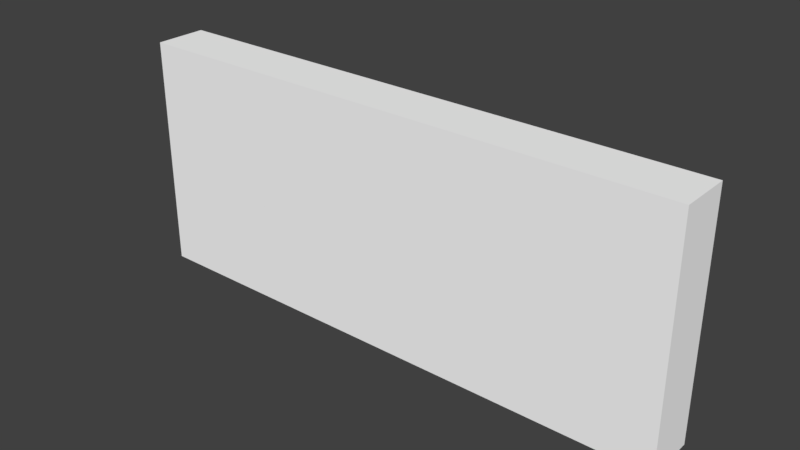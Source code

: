 # Source: VITRINE_03.blend  (saved by Blender 2.79.0; exported with 4.5.12 LTS)
import bpy
from mathutils import Matrix  # noqa: F401  (used for matrix-valued properties, if any)

bpy.ops.wm.read_factory_settings(use_empty=True)
scene = bpy.context.scene
scene.name = 'Scene'

# ---- collections
col_collection_1 = bpy.data.collections.new('Collection 1'); scene.collection.children.link(col_collection_1)

# ---- materials (node trees are filled in below, after node groups)
mat_material_004 = bpy.data.materials.new('Material.004')
mat_material_004.alpha_threshold = 0.0
mat_material_004.use_transparent_shadow = False
mat_material_004.diffuse_color = (1.0, 1.0, 1.0, 1.0)
mat_material_004.roughness = 0.5
mat_material = bpy.data.materials.new('Material')
mat_material.alpha_threshold = 0.0
mat_material.use_transparent_shadow = False
mat_material.diffuse_color = (0.5173, 0.5173, 0.5173, 1.0)
mat_material.roughness = 0.5
mat_material.line_color = (0.0, 0.0, 0.0, 1.0)
mat_material_001 = bpy.data.materials.new('Material.001')
mat_material_001.alpha_threshold = 0.0
mat_material_001.use_transparent_shadow = False
mat_material_001.diffuse_color = (0.7379, 0.8879, 1.0, 1.0)
mat_material_001.roughness = 0.5
mat_material_001.specular_intensity = 0.8

# ---- material node trees

# ---- world
world_world = bpy.data.worlds.new('World'); scene.world = world_world
world_world.color = (0.05088, 0.05088, 0.05088)
world_world.use_sun_shadow = False
world_world.sun_shadow_jitter_overblur = 0.0
world_world.cycles.sampling_method = 'MANUAL'

# ---- meshes
me_cube_002 = bpy.data.meshes.new('Cube.002')
me_cube_002.from_pydata([(-1.0, -0.7111, -1.0), (-1.0, -0.7111, 1.0), (-1.0, -0.06544, -1.0), (-1.0, -0.06544, 1.0), (6.676, -0.7111, -1.0), (6.676, -0.7111, 1.0), (6.676, -0.06544, -1.0), (6.676, -0.06544, 1.0), (2.877, 0.002738, -0.9078), (3.792, -0.7111, -1.0), (2.877, -0.7111, 1.0), (2.877, 0.002738, 0.9262), (2.877, 0.002738, 1.0), (2.877, -0.7111, 0.9262), (2.877, -0.7111, -0.9078), (2.877, -0.7111, 0.02751), (6.596, -0.06544, 1.0), (6.596, -0.7111, -1.0), (5.652, -0.06544, 1.0), (6.596, -0.7111, 1.0), (4.722, -0.06544, 1.0), (-0.9316, -0.7111, 1.0), (-0.9316, -0.06544, 1.0), (-0.9316, -0.7111, -1.0), (-1.0, -0.7111, 0.9262), (-1.0, -0.06544, 0.9262), (6.676, -0.06544, 0.9262), (6.676, -0.7111, 0.9262), (2.877, -0.6433, -0.03678), (2.877, -0.6433, -0.9078), (2.877, -0.6433, 0.02751), (2.877, -0.6433, 0.9262), (6.596, -0.7111, 0.9262), (6.596, -0.06544, 0.9262), (-0.9316, -0.06544, 0.9262), (-0.9316, -0.7111, 0.9262), (-1.0, -0.06544, -0.9078), (6.676, -0.06544, -0.9078), (6.676, -0.7111, -0.9078), (2.877, -0.7111, -0.03678), (2.877, 0.002738, -1.0), (2.877, -0.06544, -0.9078), (2.877, -0.06544, 0.9262), (6.596, -0.7111, -0.9078), (6.596, -0.06544, -0.9078), (-0.9316, -0.06544, -0.9078), (-0.9316, -0.7111, -0.9078), (-1.0, -0.7111, -0.9078), (-1.0, -0.7111, 0.02751), (-1.0, -0.06544, 0.02751), (6.676, -0.06544, 0.02751), (6.676, -0.7111, 0.02751), (2.877, -0.7111, -1.0), (2.877, -0.06544, 1.0), (6.596, -0.7111, 0.02751), (6.596, -0.06544, 0.02751), (-0.9316, -0.06544, 0.02751), (-0.9316, -0.7111, 0.02751), (-1.0, -0.06544, -0.03678), (6.676, -0.06544, -0.03678), (6.676, -0.7111, -0.03678), (2.78, 0.002738, -0.9078), (2.78, 0.002738, 0.9262), (6.596, -0.7111, -0.03678), (6.596, -0.06544, -0.03678), (-0.9316, -0.06544, -0.03678), (-0.9316, -0.7111, -0.03678), (-1.0, -0.7111, -0.03678), (2.78, 0.002738, -1.0), (6.596, -0.6433, 0.9262), (-0.9316, -0.6433, 0.9262), (2.78, 0.002738, 1.0), (2.78, -0.6433, 0.02751), (2.78, -0.7111, -0.03678), (2.78, -0.6433, -0.03678), (2.78, -0.6433, -0.9078), (6.596, -0.6433, -0.03678), (6.596, -0.6433, -0.9078), (-0.9316, -0.6433, -0.03678), (-0.9316, -0.6433, -0.9078), (2.78, -0.6433, 0.9262), (2.78, -0.7111, 0.02751), (6.596, -0.6433, 0.02751), (-0.9316, -0.6433, 0.02751), (-1.0, 0.002738, -0.9078), (-1.0, 0.002738, -1.0), (-0.9316, 0.002738, -1.0), (6.596, 0.002738, 1.0), (6.676, 0.002738, 1.0), (6.676, 0.002738, -0.9078), (6.676, 0.002738, -1.0), (6.596, 0.002738, -1.0), (2.78, -0.7111, -0.9078), (2.78, -0.06544, -0.9078), (2.78, -0.7111, 0.9262), (2.78, -0.06544, 0.9262), (2.78, -0.7111, 1.0), (3.792, -0.06544, 1.0), (-0.9316, 0.002738, 1.0), (6.596, 0.002738, -0.9078), (-1.0, 0.002738, 1.0), (-0.9316, 0.002738, -0.9078), (-1.0, 0.002738, 0.9262), (6.676, 0.002738, 0.9262), (2.78, -0.7111, -1.0), (2.78, -0.06544, 1.0), (6.596, 0.002738, 0.9262), (-0.9316, 0.002738, 0.9262), (-1.0, 0.002738, -0.03678), (6.676, 0.002738, -0.03678), (6.596, 0.002738, -0.03678), (-0.9316, 0.002738, -0.03678), (-1.0, 0.002738, 0.02751), (6.676, 0.002738, 0.02751), (6.596, 0.002738, 0.02751), (-0.9316, 0.002738, 0.02751), (-0.9801, -0.09016, -0.9499), (6.644, -0.09016, -0.9499), (-0.9801, -0.09016, 0.9417), (6.644, -0.09016, 0.9417), (-0.9801, -0.03514, -0.9499), (6.644, -0.03514, -0.9499), (-0.9801, -0.03514, 0.9417), (6.644, -0.03514, 0.9417), (-1.0, -0.06544, -2.236), (-1.0, -0.7111, -2.236), (-0.9316, -0.06544, -2.236), (6.676, -0.7111, -2.236), (6.676, -0.06544, -2.236), (6.596, -0.7111, -2.236), (2.78, -0.7111, -2.236), (2.78, -0.06544, -2.236), (2.78, 0.002738, -2.236), (2.877, -0.7111, -2.236), (2.877, -0.06544, -2.236), (6.596, -0.06544, -2.236), (-0.9316, -0.7111, -2.236), (2.877, 0.002738, -2.236), (-0.9316, 0.002738, -2.236), (-1.0, 0.002738, -2.236), (6.596, 0.002738, -2.236), (6.676, 0.002738, -2.236), (4.722, -0.7111, -1.0), (5.652, -0.7111, -1.0), (3.792, -0.06544, 0.9262), (4.722, -0.06544, 0.9262), (5.652, -0.06544, 0.9262), (3.792, -0.06544, -0.9078), (4.722, -0.06544, -0.9078), (5.652, -0.06544, -0.9078), (5.652, -0.7111, 1.0), (4.722, -0.7111, 1.0), (3.792, -0.7111, 1.0), (5.652, -0.7111, 0.9262), (4.722, -0.7111, 0.9262), (3.792, -0.7111, 0.9262), (5.652, -0.7111, -0.9078), (4.722, -0.7111, -0.9078), (3.792, -0.7111, -0.9078), (5.652, -0.7111, 0.02751), (4.722, -0.7111, 0.02751), (3.792, -0.7111, 0.02751), (5.652, -0.6433, -0.03678), (4.722, -0.6433, -0.03678), (3.792, -0.6433, -0.03678), (5.652, -0.6433, -0.9078), (4.722, -0.6433, -0.9078), (3.792, -0.6433, -0.9078), (5.652, -0.6433, 0.02751), (4.722, -0.6433, 0.02751), (3.792, -0.6433, 0.02751), (5.652, -0.6433, 0.9262), (4.722, -0.6433, 0.9262), (3.792, -0.6433, 0.9262), (5.652, -0.7111, -0.03678), (4.722, -0.7111, -0.03678), (3.792, -0.7111, -0.03678), (5.652, 0.002738, -1.0), (4.722, 0.002738, -1.0), (3.792, 0.002738, -1.0), (3.792, 0.002738, 1.0), (4.722, 0.002738, 1.0), (5.652, 0.002738, 1.0), (3.792, 0.002738, 0.9262), (4.722, 0.002738, 0.9262), (5.652, 0.002738, 0.9262), (3.792, 0.002738, -0.9078), (4.722, 0.002738, -0.9078), (5.652, 0.002738, -0.9078), (3.792, -0.7111, -2.236), (4.722, -0.7111, -2.236), (5.652, -0.7111, -2.236), (5.652, -0.06544, -2.236), (4.722, -0.06544, -2.236), (3.792, -0.06544, -2.236), (5.652, 0.002738, -2.236), (4.722, 0.002738, -2.236), (3.792, 0.002738, -2.236), (1.837, -0.7111, 1.0), (0.9095, -0.7111, 1.0), (-0.01833, -0.7111, 1.0), (1.837, -0.7111, 0.9262), (0.9095, -0.7111, 0.9262), (-0.01833, -0.7111, 0.9262), (1.837, -0.7111, -0.9078), (0.9095, -0.7111, -0.9078), (-0.01833, -0.7111, -0.9078), (1.837, -0.7111, 0.02751), (0.9095, -0.7111, 0.02751), (-0.01833, -0.7111, 0.02751), (-0.01833, 0.002738, -0.9078), (0.9095, 0.002738, -0.9078), (1.837, 0.002738, -0.9078), (1.837, -0.6433, 0.9262), (0.9095, -0.6433, 0.9262), (-0.01833, -0.6433, 0.9262), (1.837, -0.6433, -0.9078), (0.9095, -0.6433, -0.9078), (-0.01833, -0.6433, -0.9078), (1.837, -0.6433, -0.03678), (0.9095, -0.6433, -0.03678), (-0.01833, -0.6433, -0.03678), (-0.01833, 0.002738, 0.9262), (0.9095, 0.002738, 0.9262), (1.837, 0.002738, 0.9262), (1.837, -0.7111, -0.03678), (0.9095, -0.7111, -0.03678), (-0.01833, -0.7111, -0.03678), (-0.01833, 0.002738, 1.0), (0.9095, 0.002738, 1.0), (1.837, 0.002738, 1.0), (1.837, -0.6433, 0.02751), (0.9095, -0.6433, 0.02751), (-0.01833, -0.6433, 0.02751), (-0.01833, -0.06544, -0.9078), (0.9095, -0.06544, -0.9078), (1.837, -0.06544, -0.9078), (-0.01833, -0.06544, 0.9262), (0.9095, -0.06544, 0.9262), (1.837, -0.06544, 0.9262), (1.837, 0.002738, -1.0), (0.9095, 0.002738, -1.0), (-0.01833, 0.002738, -1.0), (-0.01833, -0.7111, -1.0), (0.9095, -0.7111, -1.0), (1.837, -0.7111, -1.0), (-0.01833, -0.06544, 1.0), (0.9095, -0.06544, 1.0), (1.837, -0.06544, 1.0), (1.837, -0.06544, -2.236), (0.9095, -0.06544, -2.236), (-0.01833, -0.06544, -2.236), (1.837, 0.002738, -2.236), (0.9095, 0.002738, -2.236), (-0.01833, 0.002738, -2.236), (-0.01833, -0.7111, -2.236), (0.9095, -0.7111, -2.236), (1.837, -0.7111, -2.236), (3.826, -0.06544, 1.0), (3.826, -0.7111, -1.0), (3.826, -0.06544, 0.9262), (3.826, -0.06544, -0.9078), (3.826, -0.7111, 1.0), (3.826, -0.7111, 0.9262), (3.826, -0.7111, -0.9078), (3.826, -0.7111, 0.02751), (3.826, -0.6433, -0.03678), (3.826, -0.6433, -0.9078), (3.826, -0.6433, 0.02751), (3.826, -0.6433, 0.9262), (3.826, -0.7111, -0.03678), (3.826, 0.002738, -1.0), (3.826, 0.002738, 1.0), (3.826, 0.002738, 0.9262), (3.826, 0.002738, -0.9078), (3.826, -0.7111, -2.236), (3.826, -0.06544, -2.236), (3.826, 0.002738, -2.236), (4.755, -0.06544, 1.0), (4.755, -0.7111, -1.0), (4.755, -0.06544, 0.9262), (4.755, -0.06544, -0.9078), (4.755, -0.7111, 1.0), (4.755, -0.7111, 0.9262), (4.755, -0.7111, -0.9078), (4.755, -0.7111, 0.02751), (4.755, -0.6433, -0.03678), (4.755, -0.6433, -0.9078), (4.755, -0.6433, 0.02751), (4.755, -0.6433, 0.9262), (4.755, -0.7111, -0.03678), (4.755, 0.002738, -1.0), (4.755, 0.002738, 1.0), (4.755, 0.002738, 0.9262), (4.755, 0.002738, -0.9078), (4.755, -0.7111, -2.236), (4.755, -0.06544, -2.236), (4.755, 0.002738, -2.236), (5.685, -0.06544, 1.0), (5.685, -0.7111, -1.0), (5.685, -0.06544, 0.9262), (5.685, -0.06544, -0.9078), (5.685, 0.002738, 1.0), (5.685, 0.002738, 0.9262), (5.685, 0.002738, -0.9078), (5.685, -0.7111, -2.236), (5.685, -0.7111, 1.0), (5.685, -0.7111, 0.9262), (5.685, -0.7111, -0.9078), (5.685, -0.7111, 0.02751), (5.685, -0.6433, -0.03678), (5.685, -0.6433, -0.9078), (5.685, -0.6433, 0.02751), (5.685, -0.6433, 0.9262), (5.685, -0.7111, -0.03678), (5.685, 0.002738, -1.0), (5.685, -0.06544, -2.236), (5.685, 0.002738, -2.236), (1.87, 0.002738, -0.9078), (1.87, 0.002738, 0.9262), (1.87, 0.002738, 1.0), (1.87, -0.06544, -0.9078), (1.87, -0.06544, 0.9262), (1.87, -0.7111, -1.0), (1.87, -0.06544, 1.0), (1.87, -0.7111, -2.236), (1.87, -0.7111, 1.0), (1.87, -0.7111, 0.9262), (1.87, -0.7111, -0.9078), (1.87, -0.7111, 0.02751), (1.87, -0.6433, 0.9262), (1.87, -0.6433, -0.9078), (1.87, -0.6433, -0.03678), (1.87, -0.7111, -0.03678), (1.87, -0.6433, 0.02751), (1.87, 0.002738, -1.0), (1.87, -0.06544, -2.236), (1.87, 0.002738, -2.236), (0.9421, -0.7111, 1.0), (0.9421, -0.7111, 0.9262), (0.9421, -0.7111, -0.9078), (0.9421, -0.7111, 0.02751), (0.9421, 0.002738, -0.9078), (0.9421, -0.6433, 0.9262), (0.9421, -0.6433, -0.9078), (0.9421, -0.6433, -0.03678), (0.9421, 0.002738, 0.9262), (0.9421, -0.7111, -0.03678), (0.9421, 0.002738, 1.0), (0.9421, -0.6433, 0.02751), (0.9421, -0.06544, -0.9078), (0.9421, -0.06544, 0.9262), (0.9421, 0.002738, -1.0), (0.9421, -0.7111, -1.0), (0.9421, -0.06544, 1.0), (0.9421, -0.06544, -2.236), (0.9421, 0.002738, -2.236), (0.9421, -0.7111, -2.236), (0.01429, -0.7111, 1.0), (0.01429, -0.7111, 0.9262), (0.01429, -0.7111, -0.9078), (0.01429, -0.7111, 0.02751), (0.01429, 0.002738, -0.9078), (0.01429, -0.6433, 0.9262), (0.01429, -0.6433, -0.9078), (0.01429, -0.6433, -0.03678), (0.01429, 0.002738, 0.9262), (0.01429, -0.7111, -0.03678), (0.01429, 0.002738, 1.0), (0.01429, -0.6433, 0.02751), (0.01429, -0.06544, -0.9078), (0.01429, -0.06544, 0.9262), (0.01429, 0.002738, -1.0), (0.01429, -0.7111, -1.0), (0.01429, -0.06544, 1.0), (0.01429, -0.06544, -2.236), (0.01429, 0.002738, -2.236), (0.01429, -0.7111, -2.236), (6.596, 0.04589, -1.0), (6.596, 0.04589, -2.236), (2.877, 0.04589, -1.0), (2.877, 0.04589, -2.236), (-0.9316, 0.04589, -2.236), (-0.9316, 0.04589, -1.0), (3.792, 0.04589, -1.0), (-0.01833, 0.04589, -1.0), (2.78, 0.04589, -1.0), (2.78, 0.04589, -2.236), (3.792, 0.04589, -2.236), (-0.01833, 0.04589, -2.236), (4.722, 0.04589, -1.0), (4.722, 0.04589, -2.236), (5.652, 0.04589, -1.0), (5.652, 0.04589, -2.236), (0.9095, 0.04589, -1.0), (0.9095, 0.04589, -2.236), (1.837, 0.04589, -1.0), (1.837, 0.04589, -2.236), (3.826, 0.04589, -1.0), (3.826, 0.04589, -2.236), (4.755, 0.04589, -1.0), (4.755, 0.04589, -2.236), (5.685, 0.04589, -1.0), (5.685, 0.04589, -2.236), (1.87, 0.04589, -1.0), (1.87, 0.04589, -2.236), (0.9421, 0.04589, -1.0), (0.9421, 0.04589, -2.236), (0.01429, 0.04589, -1.0), (0.01429, 0.04589, -2.236), (2.877, 0.002738, -0.03678), (2.877, -0.06544, -0.03678), (2.78, 0.002738, -0.03678), (2.78, -0.06544, -0.03678), (2.877, 0.002738, 0.02751), (2.877, -0.06544, 0.02751), (2.78, 0.002738, 0.02751), (2.78, -0.06544, 0.02751)], [], [(24, 1, 3, 25), (26, 50, 113, 103), (26, 7, 5, 27), (35, 21, 1, 24), (9, 52, 133, 189), (22, 3, 1, 21), (161, 155, 13, 15), (105, 96, 10, 53), (298, 16, 87, 302), (16, 7, 88, 87), (49, 25, 102, 112), (152, 10, 13, 155), (85, 86, 138, 139), (12, 11, 62, 71), (27, 5, 19, 32), (7, 16, 19, 5), (105, 53, 12, 71), (34, 56, 115, 107), (243, 23, 136, 255), (170, 30, 31, 173), (252, 356, 407, 397), (0, 2, 124, 125), (167, 29, 28, 164), (51, 27, 32, 54), (90, 6, 128, 141), (64, 44, 77, 76), (209, 203, 35, 57), (61, 8, 40, 68), (57, 35, 24, 48), (50, 26, 27, 51), (2, 36, 84, 85), (48, 24, 25, 49), (0, 47, 36, 2), (55, 33, 106, 114), (6, 37, 38, 4), (23, 46, 47, 0), (206, 46, 23, 243), (298, 306, 19, 16), (167, 147, 41, 29), (158, 14, 52, 9), (180, 183, 11, 12), (200, 21, 35, 203), (4, 38, 43, 17), (161, 15, 39, 176), (67, 48, 49, 58), (3, 22, 98, 100), (59, 50, 51, 60), (66, 57, 48, 67), (209, 57, 66, 227), (15, 13, 94, 81), (324, 105, 71, 320), (300, 33, 69, 313), (60, 51, 54, 63), (164, 28, 30, 170), (38, 60, 63, 43), (318, 61, 68, 335), (206, 227, 66, 46), (65, 56, 83, 78), (68, 40, 137, 132), (322, 95, 80, 330), (158, 176, 39, 14), (46, 66, 67, 47), (37, 59, 60, 38), (59, 37, 89, 109), (47, 67, 58, 36), (233, 83, 70, 215), (15, 81, 73, 39), (221, 78, 83, 233), (218, 79, 78, 221), (324, 326, 96, 105), (11, 42, 415, 414), (45, 65, 78, 79), (10, 96, 94, 13), (218, 234, 45, 79), (33, 55, 82, 69), (95, 62, 416, 417), (6, 4, 127, 128), (56, 34, 70, 83), (14, 92, 104, 52), (14, 39, 73, 92), (55, 64, 76, 82), (106, 87, 88, 103), (237, 34, 107, 222), (228, 222, 107, 98), (29, 41, 411, 28), (102, 100, 98, 107), (112, 102, 107, 115), (114, 106, 103, 113), (91, 99, 89, 90), (74, 413, 93, 75), (304, 99, 91, 315), (61, 93, 413, 412), (85, 84, 101, 86), (110, 114, 113, 109), (108, 112, 115, 111), (84, 108, 111, 101), (99, 110, 109, 89), (197, 137, 381, 388), (37, 6, 90, 89), (321, 93, 61, 318), (64, 55, 114, 110), (25, 3, 100, 102), (144, 42, 11, 183), (56, 65, 111, 115), (7, 26, 103, 88), (58, 49, 112, 108), (50, 59, 109, 113), (44, 64, 110, 99), (41, 8, 410, 411), (301, 44, 99, 304), (65, 45, 101, 111), (36, 58, 108, 84), (61, 412, 410, 8), (52, 104, 130, 133), (116, 117, 119, 118), (118, 119, 123, 122), (122, 123, 121, 120), (120, 121, 117, 116), (118, 122, 120, 116), (123, 119, 117, 121), (135, 128, 127, 129), (126, 124, 139, 138), (124, 126, 136, 125), (251, 255, 136, 126), (194, 189, 133, 134), (251, 126, 138, 254), (134, 133, 130, 131), (134, 131, 132, 137), (128, 135, 140, 141), (194, 134, 137, 197), (4, 17, 129, 127), (23, 0, 125, 136), (91, 90, 141, 140), (2, 85, 139, 124), (316, 192, 195, 317), (296, 193, 196, 297), (276, 194, 197, 277), (316, 305, 191, 192), (296, 295, 190, 193), (276, 275, 189, 194), (41, 147, 186, 8), (261, 148, 187, 274), (281, 149, 188, 294), (300, 146, 185, 303), (280, 145, 184, 293), (260, 144, 183, 273), (8, 186, 179, 40), (274, 187, 178, 271), (294, 188, 177, 291), (308, 314, 174, 156), (284, 290, 175, 157), (264, 270, 176, 158), (310, 162, 168, 312), (286, 163, 169, 288), (266, 164, 170, 268), (42, 144, 173, 31), (260, 145, 172, 269), (280, 146, 171, 289), (309, 159, 174, 314), (285, 160, 175, 290), (265, 161, 176, 270), (302, 303, 185, 182), (292, 293, 184, 181), (272, 273, 183, 180), (308, 156, 143, 299), (284, 157, 142, 279), (264, 158, 9, 259), (311, 301, 149, 165), (287, 281, 148, 166), (267, 261, 147, 167), (53, 10, 152, 97), (258, 262, 151, 20), (278, 282, 150, 18), (311, 165, 162, 310), (287, 166, 163, 286), (267, 167, 164, 266), (241, 253, 395, 394), (253, 376, 409, 395), (315, 91, 378, 402), (312, 168, 171, 313), (288, 169, 172, 289), (268, 170, 173, 269), (306, 150, 153, 307), (282, 151, 154, 283), (262, 152, 155, 263), (53, 97, 180, 12), (258, 20, 181, 272), (278, 18, 182, 292), (309, 307, 153, 159), (285, 283, 154, 160), (265, 263, 155, 161), (299, 143, 191, 305), (279, 142, 190, 295), (259, 9, 189, 275), (336, 249, 252, 337), (355, 250, 253, 356), (375, 251, 254, 376), (336, 325, 257, 249), (355, 357, 256, 250), (375, 377, 255, 251), (45, 234, 210, 101), (370, 235, 211, 362), (350, 236, 212, 342), (86, 242, 385, 383), (335, 68, 386, 404), (242, 254, 389, 385), (320, 319, 224, 230), (348, 346, 223, 229), (368, 366, 222, 228), (322, 239, 224, 319), (351, 238, 223, 346), (371, 237, 222, 366), (331, 321, 236, 216), (344, 350, 235, 217), (364, 370, 234, 218), (22, 21, 200, 246), (374, 358, 199, 247), (354, 338, 198, 248), (331, 216, 219, 332), (344, 217, 220, 345), (364, 218, 221, 365), (332, 219, 231, 334), (345, 220, 232, 349), (365, 221, 233, 369), (334, 231, 213, 330), (349, 232, 214, 343), (369, 233, 215, 363), (34, 237, 215, 70), (371, 238, 214, 363), (351, 239, 213, 343), (328, 333, 225, 204), (340, 347, 226, 205), (360, 367, 227, 206), (101, 210, 242, 86), (362, 211, 241, 372), (342, 212, 240, 352), (22, 246, 228, 98), (374, 247, 229, 368), (354, 248, 230, 348), (329, 207, 225, 333), (341, 208, 226, 347), (361, 209, 227, 367), (326, 198, 201, 327), (338, 199, 202, 339), (358, 200, 203, 359), (328, 204, 245, 323), (340, 205, 244, 353), (360, 206, 243, 373), (329, 327, 201, 207), (341, 339, 202, 208), (361, 359, 203, 209), (323, 245, 257, 325), (353, 244, 256, 357), (373, 243, 255, 377), (142, 259, 275, 190), (160, 154, 263, 265), (97, 258, 272, 180), (151, 262, 263, 154), (169, 268, 269, 172), (179, 271, 277, 197), (166, 267, 266, 163), (97, 152, 262, 258), (166, 148, 261, 267), (157, 264, 259, 142), (181, 184, 273, 272), (160, 265, 270, 175), (144, 260, 269, 173), (163, 266, 268, 169), (157, 175, 270, 264), (186, 274, 271, 179), (145, 260, 273, 184), (147, 261, 274, 186), (193, 190, 275, 276), (193, 276, 277, 196), (143, 279, 295, 191), (159, 153, 283, 285), (20, 278, 292, 181), (150, 282, 283, 153), (168, 288, 289, 171), (178, 291, 297, 196), (165, 287, 286, 162), (20, 151, 282, 278), (165, 149, 281, 287), (156, 284, 279, 143), (182, 185, 293, 292), (159, 285, 290, 174), (145, 280, 289, 172), (162, 286, 288, 168), (156, 174, 290, 284), (187, 294, 291, 178), (146, 280, 293, 185), (148, 281, 294, 187), (192, 191, 295, 296), (192, 296, 297, 195), (17, 299, 305, 129), (54, 32, 307, 309), (19, 306, 307, 32), (82, 312, 313, 69), (77, 311, 310, 76), (77, 44, 301, 311), (43, 308, 299, 17), (87, 106, 303, 302), (54, 309, 314, 63), (76, 310, 312, 82), (43, 63, 314, 308), (33, 300, 303, 106), (135, 129, 305, 316), (135, 316, 317, 140), (149, 301, 304, 188), (188, 304, 315, 177), (146, 300, 313, 171), (18, 150, 306, 298), (177, 315, 317, 195), (18, 298, 302, 182), (104, 323, 325, 130), (81, 94, 327, 329), (92, 328, 323, 104), (96, 326, 327, 94), (81, 329, 333, 73), (92, 73, 333, 328), (72, 334, 330, 80), (74, 332, 334, 72), (75, 331, 332, 74), (75, 93, 321, 331), (95, 322, 319, 62), (71, 62, 319, 320), (131, 130, 325, 336), (131, 336, 337, 132), (236, 321, 318, 212), (240, 335, 337, 252), (248, 198, 326, 324), (239, 322, 330, 213), (212, 318, 335, 240), (248, 324, 320, 230), (245, 353, 357, 257), (207, 201, 339, 341), (204, 340, 353, 245), (198, 338, 339, 201), (207, 341, 347, 225), (247, 354, 348, 229), (211, 342, 352, 241), (204, 225, 347, 340), (238, 351, 343, 214), (231, 349, 343, 213), (219, 345, 349, 231), (216, 344, 345, 219), (247, 199, 338, 354), (216, 236, 350, 344), (239, 351, 346, 224), (230, 224, 346, 348), (241, 352, 356, 253), (235, 350, 342, 211), (249, 257, 357, 355), (249, 355, 356, 252), (244, 373, 377, 256), (208, 202, 359, 361), (205, 360, 373, 244), (199, 358, 359, 202), (208, 361, 367, 226), (246, 374, 368, 228), (210, 362, 372, 242), (205, 226, 367, 360), (237, 371, 363, 215), (232, 369, 363, 214), (220, 365, 369, 232), (217, 364, 365, 220), (246, 200, 358, 374), (217, 235, 370, 364), (238, 371, 366, 223), (229, 223, 366, 368), (242, 372, 376, 254), (234, 370, 362, 210), (250, 256, 377, 375), (250, 375, 376, 253), (402, 378, 379, 403), (404, 386, 387, 405), (380, 384, 388, 381), (398, 390, 391, 399), (400, 392, 393, 401), (383, 385, 389, 382), (408, 394, 395, 409), (406, 396, 397, 407), (240, 252, 397, 396), (132, 337, 405, 387), (140, 317, 403, 379), (195, 297, 401, 393), (196, 277, 399, 391), (254, 138, 382, 389), (138, 86, 383, 382), (337, 335, 404, 405), (376, 372, 408, 409), (356, 352, 406, 407), (179, 197, 388, 384), (68, 132, 387, 386), (178, 196, 391, 390), (317, 315, 402, 403), (297, 291, 400, 401), (177, 195, 393, 392), (40, 179, 384, 380), (137, 40, 380, 381), (277, 271, 398, 399), (291, 177, 392, 400), (372, 241, 394, 408), (271, 178, 390, 398), (352, 240, 396, 406), (91, 140, 379, 378), (11, 414, 416, 62), (42, 31, 30, 415), (95, 417, 72, 80), (72, 417, 413, 74), (30, 28, 411, 415), (410, 412, 416, 414), (410, 414, 415, 411), (412, 413, 417, 416)])
me_cube_002.polygons.foreach_set('material_index', [0, 0, 0, 0, 0, 0, 0, 0, 0, 0, 0, 0, 0, 0, 0, 0, 0, 0, 0, 0, 0, 0, 0, 0, 0, 0, 0, 0, 0, 0, 0, 0, 0, 0, 0, 0, 0, 0, 0, 0, 0, 0, 0, 0, 0, 0, 0, 0, 0, 0, 0, 0, 0, 0, 0, 0, 0, 0, 0, 0, 0, 0, 0, 0, 0, 0, 0, 0, 0, 0, 0, 0, 0, 0, 0, 0, 0, 0, 0, 0, 0, 0, 0, 0, 0, 0, 0, 0, 0, 0, 0, 0, 0, 0, 0, 0, 0, 0, 0, 0, 0, 0, 0, 0, 0, 0, 0, 0, 0, 0, 0, 0, 0, 0, 2, 2, 2, 2, 2, 2, 0, 0, 0, 0, 0, 0, 0, 0, 0, 0, 0, 0, 0, 0, 0, 0, 0, 0, 0, 0, 0, 0, 0, 0, 0, 0, 0, 0, 0, 0, 0, 0, 0, 0, 0, 0, 0, 0, 0, 0, 0, 0, 0, 0, 0, 0, 0, 0, 0, 0, 0, 0, 0, 0, 0, 0, 0, 0, 0, 0, 0, 0, 0, 0, 0, 0, 0, 0, 0, 0, 0, 0, 0, 0, 0, 0, 0, 0, 0, 0, 0, 0, 0, 0, 0, 0, 0, 0, 0, 0, 0, 0, 0, 0, 0, 0, 0, 0, 0, 0, 0, 0, 0, 0, 0, 0, 0, 0, 0, 0, 0, 0, 0, 0, 0, 0, 0, 0, 0, 0, 0, 0, 0, 0, 0, 0, 0, 0, 0, 0, 0, 0, 0, 0, 0, 0, 0, 0, 0, 0, 0, 0, 0, 0, 0, 0, 0, 0, 0, 0, 0, 0, 0, 0, 0, 0, 0, 0, 0, 0, 0, 0, 0, 0, 0, 0, 0, 0, 0, 0, 0, 0, 0, 0, 0, 0, 0, 0, 0, 0, 0, 0, 0, 0, 0, 0, 0, 0, 0, 0, 0, 0, 0, 0, 0, 0, 0, 0, 0, 0, 0, 0, 0, 0, 0, 0, 0, 0, 0, 0, 0, 0, 0, 0, 0, 0, 0, 0, 0, 0, 0, 0, 0, 0, 0, 0, 0, 0, 0, 0, 0, 0, 0, 0, 0, 0, 0, 0, 0, 0, 0, 0, 0, 0, 0, 0, 0, 0, 0, 0, 0, 0, 0, 0, 0, 0, 0, 0, 0, 0, 0, 0, 0, 0, 0, 0, 0, 0, 0, 0, 0, 0, 0, 0, 0, 0, 0, 0, 0, 0, 0, 0, 0, 0, 0, 0, 0, 0, 0, 0, 0, 0, 0, 0])
me_cube_002.materials.append(mat_material_004)
me_cube_002.materials.append(mat_material)
me_cube_002.materials.append(mat_material_001)
me_cube_002.use_remesh_preserve_volume = False
me_cube_002.use_remesh_preserve_attributes = False
me_cube_002.use_mirror_vertex_groups = False
me_cube_002.update()

# ---- objects
ob_cube = bpy.data.objects.new('Cube', me_cube_002)

# ---- transforms, parenting, visibility, modifiers, constraints
ob_cube.location = (-0.7348, -0.775, -0.2599)
ob_cube.lineart.crease_threshold = 0.0

# ---- collection membership
col_collection_1.objects.link(ob_cube)

# ---- scene / render settings (as saved in the file)
scene.frame_start = 1; scene.frame_end = 250; scene.frame_set(1)
scene.render.engine = 'BLENDER_EEVEE_NEXT'
scene.render.resolution_percentage = 50
scene.render.dither_intensity = 0.0
scene.cycles.use_denoising = False
scene.cycles.samples = 128
scene.cycles.sampling_pattern = 'TABULATED_SOBOL'
scene.cycles.use_adaptive_sampling = False
scene.cycles.use_light_tree = False
scene.cycles.blur_glossy = 0.0
scene.cycles.sample_clamp_indirect = 0.0
scene.view_settings.view_transform = 'Standard'
bpy.context.view_layer.update()

# ---- added for rendering (the .blend has no active camera and no usable light): camera, sun
cam_auto = bpy.data.cameras.new('AutoCamera')
cam_auto.lens = 50.0
cam_auto.sensor_width = 36.0
cam_auto.clip_end = 1000.0
ob_auto_camera = bpy.data.objects.new('AutoCamera', cam_auto)
scene.collection.objects.link(ob_auto_camera)
ob_auto_camera.location = (9.8428, -10.3949, 5.31358)
ob_auto_camera.rotation_euler = (1.09748, -7.21219e-08, 0.694738)
scene.camera = ob_auto_camera
light_auto_sun = bpy.data.lights.new('AutoSun', 'SUN')
light_auto_sun.energy = 3.0
light_auto_sun.angle = 0.0523599
ob_auto_sun = bpy.data.objects.new('AutoSun', light_auto_sun)
scene.collection.objects.link(ob_auto_sun)
ob_auto_sun.rotation_euler = (0.872665, 0.174533, 0.523599)
bpy.context.view_layer.update()
